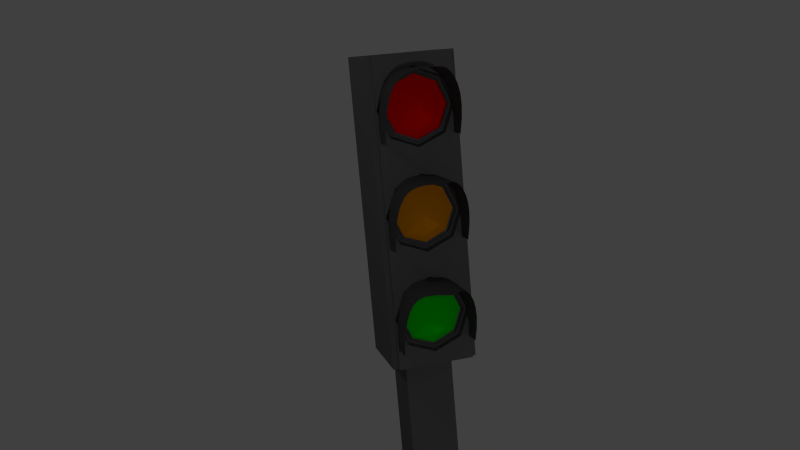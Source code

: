 # Source: Traffic_light.blend  (saved by Blender 2.77.0; exported with 4.5.12 LTS)
import bpy
from mathutils import Matrix  # noqa: F401  (used for matrix-valued properties, if any)

bpy.ops.wm.read_factory_settings(use_empty=True)
scene = bpy.context.scene
scene.name = 'Scene'

# ---- collections
col_collection_1 = bpy.data.collections.new('Collection 1'); scene.collection.children.link(col_collection_1)

# ---- materials (node trees are filled in below, after node groups)
mat_material_002 = bpy.data.materials.new('Material.002')
mat_material_002.alpha_threshold = 0.0
mat_material_002.use_transparent_shadow = False
mat_material_002.diffuse_color = (0.1248, 0.1248, 0.1248, 1.0)
mat_material_002.roughness = 0.5
mat_material_001 = bpy.data.materials.new('Material.001')
mat_material_001.alpha_threshold = 0.0
mat_material_001.use_transparent_shadow = False
mat_material_001.diffuse_color = (1.0, 0.0, 0.0, 1.0)
mat_material_001.roughness = 0.5
mat_material_005 = bpy.data.materials.new('Material.005')
mat_material_005.alpha_threshold = 0.0
mat_material_005.use_transparent_shadow = False
mat_material_005.diffuse_color = (0.8, 0.2692, 0.0, 1.0)
mat_material_005.roughness = 0.5
mat_material_006 = bpy.data.materials.new('Material.006')
mat_material_006.alpha_threshold = 0.0
mat_material_006.use_transparent_shadow = False
mat_material_006.diffuse_color = (0.0, 0.8, 0.0, 1.0)
mat_material_006.roughness = 0.5

# ---- material node trees

# ---- world
world_world = bpy.data.worlds.new('World'); scene.world = world_world
world_world.color = (0.05088, 0.05088, 0.05088)
world_world.use_sun_shadow = False
world_world.sun_shadow_jitter_overblur = 0.0
world_world.cycles.sampling_method = 'NONE'
world_world.cycles.sample_map_resolution = 256

# ---- cameras
cam_camera = bpy.data.cameras.new('Camera')
cam_camera.clip_end = 100.0
cam_camera.lens = 35.0
cam_camera.sensor_width = 32.0
cam_camera.sensor_height = 18.0
cam_camera.ortho_scale = 7.314
cam_camera.dof.focus_distance = 0.0
cam_camera.dof.aperture_fstop = 128.0

# ---- lights
light_point_003 = bpy.data.lights.new('Point.003', 'POINT')
light_point_003.transmission_factor = 0.0
light_point_003.energy = 100.0
light_point_003.shadow_buffer_clip_start = 0.5
light_point_003.shadow_soft_size = 0.1
light_point_003.shadow_maximum_resolution = 0.006
light_point_003.use_absolute_resolution = True
light_point_002 = bpy.data.lights.new('Point.002', 'POINT')
light_point_002.transmission_factor = 0.0
light_point_002.energy = 100.0
light_point_002.shadow_buffer_clip_start = 0.5
light_point_002.shadow_soft_size = 0.1
light_point_002.shadow_maximum_resolution = 0.006
light_point_002.use_absolute_resolution = True
light_point_001 = bpy.data.lights.new('Point.001', 'POINT')
light_point_001.transmission_factor = 0.0
light_point_001.energy = 100.0
light_point_001.shadow_buffer_clip_start = 0.5
light_point_001.shadow_soft_size = 0.1
light_point_001.shadow_maximum_resolution = 0.006
light_point_001.use_absolute_resolution = True
light_point = bpy.data.lights.new('Point', 'POINT')
light_point.transmission_factor = 0.0
light_point.energy = 100.0
light_point.shadow_buffer_clip_start = 0.5
light_point.shadow_soft_size = 0.1
light_point.shadow_maximum_resolution = 0.006
light_point.use_absolute_resolution = True

# ---- meshes
me_cube_001 = bpy.data.meshes.new('Cube.001')
me_cube_001.from_pydata([(1.0, 1.0, 0.0), (1.0, -1.0, 0.0), (-1.0, -1.0, 0.0), (-1.0, 1.0, 0.0), (1.0, 1.0, 0.1952), (1.0, -1.0, 0.1952), (-1.0, -1.0, 0.1952), (-1.0, 1.0, 0.1952), (-0.5791, 0.5791, 0.5952), (-0.5792, -0.5791, 0.5952), (0.5791, -0.5792, 0.5952), (0.5792, 0.5791, 0.5952), (0.5792, 0.5791, 0.3952), (0.5791, -0.5792, 0.3952), (-0.5792, -0.5791, 0.3952), (-0.5791, 0.5791, 0.3952), (0.5792, 0.5791, 0.3952), (0.5791, -0.5792, 0.3952), (-0.5792, -0.5791, 0.3952), (-0.5791, 0.5791, 0.3952), (-0.2141, -0.2141, 0.5952), (-0.2141, 0.2141, 0.5952), (0.2141, 0.2141, 0.5952), (0.2141, -0.2141, 0.5952), (0.2141, -0.2141, 7.459), (0.2141, 0.2141, 7.459), (-0.2141, 0.2141, 7.459), (-0.2141, -0.2141, 7.459), (0.2141, -0.2141, 0.5952), (0.2141, 0.2141, 0.5952), (-0.2141, 0.2141, 0.5952), (-0.2141, -0.2141, 0.5952), (-0.2141, 0.2141, 4.895), (0.2141, -0.2141, 4.895), (-0.2141, -0.2141, 4.895), (0.2141, 0.2141, 4.895), (-0.2141, 0.2141, 7.459), (0.2141, 0.2141, 7.459), (-0.2141, -0.2141, 7.459), (0.2141, -0.2141, 7.459), (-0.2141, -0.2141, 4.895), (-0.2141, 0.2141, 4.895), (0.2141, -0.2141, 4.895), (0.2141, 0.2141, 4.895), (-0.2141, 0.2141, 7.459), (0.2141, 0.2141, 7.459), (-0.2141, 0.2141, 4.895), (0.2141, 0.2141, 4.895), (-0.2141, 0.3778, 7.459), (0.2141, 0.3778, 7.459), (-0.2141, 0.3778, 4.895), (0.2141, 0.3778, 4.895), (-0.2141, -0.3778, 7.459), (0.2141, -0.3778, 7.459), (-0.2141, -0.3778, 4.895), (0.2141, -0.3778, 4.895), (0.2141, 0.2141, 7.459), (0.2141, -0.2141, 7.459), (0.2141, -0.2141, 4.895), (0.2141, 0.2141, 4.895), (0.2141, -0.2141, 7.459), (0.2141, -0.2141, 4.895), (0.2141, 0.2141, 7.459), (0.2141, 0.2141, 4.895), (0.2141, 0.2141, 7.459), (0.2141, 0.2141, 4.895), (0.2141, 0.3778, 7.459), (0.2141, 0.3778, 4.895), (0.2141, -0.3778, 7.459), (0.2141, -0.3778, 4.895), (0.4185, 0.2141, 7.459), (0.4185, -0.2141, 7.459), (0.4185, -0.2141, 4.895), (0.4185, 0.2141, 4.895), (0.4185, -0.2141, 7.459), (0.4185, -0.2141, 4.895), (0.4185, 0.2141, 7.459), (0.4185, 0.2141, 4.895), (0.4185, 0.2141, 7.459), (0.4185, 0.2141, 4.895), (0.4185, 0.3778, 7.459), (0.4185, 0.3778, 4.895), (0.4185, -0.3778, 7.459), (0.4185, -0.3778, 4.895), (0.2141, 0.2141, 7.459), (0.2141, -0.2141, 7.459), (-0.2141, 0.2141, 7.459), (-0.2141, -0.2141, 7.459), (-0.2141, 0.2141, 7.459), (0.2141, 0.2141, 7.459), (-0.2141, -0.2141, 7.459), (0.2141, -0.2141, 7.459), (-0.2141, 0.2141, 7.459), (0.2141, 0.2141, 7.459), (-0.2141, 0.3778, 7.459), (0.2141, 0.3778, 7.459), (-0.2141, -0.3778, 7.459), (0.2141, -0.3778, 7.459), (0.2141, 0.2141, 7.459), (0.2141, -0.2141, 7.459), (0.4185, 0.2141, 7.459), (0.2141, 0.2141, 7.459), (0.4185, 0.2141, 7.459), (0.2141, -0.2141, 7.459), (0.2141, 0.3778, 7.459), (0.4185, 0.3778, 7.459), (0.2141, 0.2141, 7.459), (0.2141, -0.3778, 7.459), (0.4185, -0.2141, 7.459), (0.4185, -0.2141, 7.459), (0.4185, 0.2141, 7.459), (0.4185, -0.3778, 7.459), (0.2141, 0.2141, 7.564), (0.2141, -0.2141, 7.564), (-0.2141, 0.2141, 7.564), (-0.2141, -0.2141, 7.564), (-0.2141, 0.2141, 7.564), (0.2141, 0.2141, 7.564), (-0.2141, -0.2141, 7.564), (0.2141, -0.2141, 7.564), (-0.2141, 0.2141, 7.564), (0.2141, 0.2141, 7.564), (-0.2141, 0.3778, 7.564), (0.2141, 0.3778, 7.564), (-0.2141, -0.3778, 7.564), (0.2141, -0.3778, 7.564), (0.2141, 0.2141, 7.564), (0.2141, -0.2141, 7.564), (0.4185, 0.2141, 7.564), (0.2141, 0.2141, 7.564), (0.4185, 0.2141, 7.564), (0.2141, -0.2141, 7.564), (0.2141, 0.3778, 7.564), (0.4185, 0.3778, 7.564), (0.2141, 0.2141, 7.564), (0.2141, -0.3778, 7.564), (0.4185, -0.2141, 7.564), (0.4185, -0.2141, 7.564), (0.4185, 0.2141, 7.564), (0.4185, -0.3778, 7.564)], [], [(0, 1, 2, 3), (0, 4, 5, 1), (1, 5, 6, 2), (2, 6, 7, 3), (4, 0, 3, 7), (4, 7, 15, 12), (7, 6, 14, 15), (5, 4, 12, 13), (6, 5, 13, 14), (15, 14, 18, 19), (13, 12, 16, 17), (14, 13, 17, 18), (12, 15, 19, 16), (17, 16, 11, 10), (18, 17, 10, 9), (16, 19, 8, 11), (19, 18, 9, 8), (9, 10, 21, 22), (10, 11, 20, 21), (8, 9, 22, 23), (11, 8, 23, 20), (53, 55, 69, 68), (32, 34, 27, 26), (21, 20, 31, 30), (34, 33, 42, 40), (37, 45, 93, 89), (23, 22, 29, 28), (20, 23, 28, 31), (22, 21, 30, 29), (24, 25, 84, 85), (31, 28, 33, 34), (29, 30, 32, 35), (30, 31, 34, 32), (28, 29, 35, 33), (62, 56, 98, 101), (38, 40, 54, 52), (32, 26, 36, 41), (35, 32, 41, 43), (51, 49, 66, 67), (27, 34, 40, 38), (42, 33, 58, 61), (52, 53, 97, 96), (55, 42, 61, 69), (43, 41, 46, 47), (25, 24, 57, 56), (41, 36, 44, 46), (51, 50, 48, 49), (82, 74, 109, 111), (47, 46, 50, 51), (46, 44, 48, 50), (54, 55, 53, 52), (60, 68, 107, 103), (40, 42, 55, 54), (39, 53, 68, 60), (48, 44, 92, 94), (78, 80, 105, 110), (61, 58, 72, 75), (65, 67, 81, 79), (39, 24, 85, 91), (67, 66, 80, 81), (45, 37, 62, 64), (35, 43, 63, 59), (47, 51, 67, 65), (33, 35, 59, 58), (71, 70, 102, 108), (24, 39, 60, 57), (37, 25, 56, 62), (43, 47, 65, 63), (72, 73, 70, 71), (70, 73, 77, 76), (72, 71, 74, 75), (78, 79, 81, 80), (76, 77, 79, 78), (75, 74, 82, 83), (59, 63, 77, 73), (68, 69, 83, 82), (27, 38, 90, 87), (68, 82, 111, 107), (58, 59, 73, 72), (69, 61, 75, 83), (56, 57, 99, 98), (63, 65, 79, 77), (96, 97, 125, 124), (93, 106, 134, 121), (86, 87, 115, 114), (94, 92, 120, 122), (104, 95, 123, 132), (103, 107, 135, 131), (85, 84, 112, 113), (95, 94, 122, 123), (92, 88, 116, 120), (106, 101, 129, 134), (107, 111, 139, 135), (89, 93, 121, 117), (105, 104, 132, 133), (70, 76, 100, 102), (66, 49, 95, 104), (44, 36, 88, 92), (26, 27, 87, 86), (25, 37, 89, 84), (57, 60, 103, 99), (36, 26, 86, 88), (80, 66, 104, 105), (74, 71, 108, 109), (38, 52, 96, 90), (45, 64, 106, 93), (49, 48, 94, 95), (64, 62, 101, 106), (53, 39, 91, 97), (76, 78, 110, 100), (114, 112, 117, 116), (112, 114, 115, 113), (116, 117, 121, 120), (113, 115, 118, 119), (120, 121, 123, 122), (119, 118, 124, 125), (132, 134, 138, 133), (126, 127, 136, 130), (129, 126, 130, 128), (123, 121, 134, 132), (127, 131, 137, 136), (131, 135, 139, 137), (134, 129, 128, 138), (108, 102, 130, 136), (90, 96, 124, 118), (102, 100, 128, 130), (97, 91, 119, 125), (109, 108, 136, 137), (98, 99, 127, 126), (84, 89, 117, 112), (100, 110, 138, 128), (88, 86, 114, 116), (110, 105, 133, 138), (87, 90, 118, 115), (111, 109, 137, 139), (101, 98, 126, 129), (91, 85, 113, 119), (99, 103, 131, 127)])
me_cube_001.materials.append(mat_material_002)
me_cube_001.use_remesh_preserve_volume = False
me_cube_001.use_remesh_preserve_attributes = False
me_cube_001.use_mirror_vertex_groups = False
me_cube_001.update()
me_circle_001 = bpy.data.meshes.new('Circle.001')
me_circle_001.from_pydata([(0.7306, 0.9341, 0.4764), (0.3278, 0.9417, 0.6316), (0.001991, 0.9216, 0.7457), (-0.2563, 0.8785, 0.831), (-0.4565, 0.8172, 0.8995), (-0.6081, 0.7424, 0.9635), (-0.7205, 0.6589, 1.035), (-0.8032, 0.5714, 1.127), (-0.8637, 0.4832, 1.242), (-0.9057, 0.3946, 1.371), (-0.9326, 0.3058, 1.499), (-0.9479, 0.2168, 1.615), (-0.9547, 0.1276, 1.704), (-0.9565, 0.03837, 1.756), (-0.9565, -0.05091, 1.756), (-0.9547, -0.1401, 1.704), (-0.9479, -0.2292, 1.615), (-0.9326, -0.318, 1.499), (-0.9057, -0.4064, 1.371), (-0.8637, -0.4942, 1.242), (-0.8032, -0.5815, 1.127), (-0.7204, -0.6677, 1.035), (-0.6066, -0.7498, 0.9635), (-0.4509, -0.8236, 0.8995), (-0.2422, -0.8845, 0.831), (0.03057, -0.9283, 0.7457), (0.3785, -0.9505, 0.6316), (0.8126, -0.9468, 0.4764), (0.7306, 0.9341, 0.3813), (0.3278, 0.9417, 0.5157), (0.001991, 0.9216, 0.6145), (-0.2563, 0.8785, 0.6882), (-0.4565, 0.8172, 0.7473), (-0.6081, 0.7424, 0.8024), (-0.7205, 0.6589, 0.8639), (-0.8032, 0.5714, 0.9423), (-0.8637, 0.4832, 1.041), (-0.9057, 0.3946, 1.151), (-0.9326, 0.3058, 1.262), (-0.9479, 0.2168, 1.361), (-0.9547, 0.1276, 1.438), (-0.9565, 0.03837, 1.481), (-0.9565, -0.05091, 1.481), (-0.9547, -0.1401, 1.438), (-0.9479, -0.2292, 1.361), (-0.9326, -0.318, 1.262), (-0.9057, -0.4064, 1.151), (-0.8637, -0.4942, 1.041), (-0.8032, -0.5815, 0.9423), (-0.7204, -0.6677, 0.8639), (-0.6066, -0.7498, 0.8024), (-0.4509, -0.8236, 0.7473), (-0.2422, -0.8845, 0.6882), (0.03057, -0.9283, 0.6145), (0.3785, -0.9505, 0.5157), (0.8126, -0.9468, 0.3813), (0.7306, 0.9341, 0.2862), (0.3278, 0.9417, 0.3998), (0.001991, 0.9216, 0.4833), (-0.2563, 0.8785, 0.5454), (-0.4565, 0.8172, 0.5951), (-0.6081, 0.7424, 0.6412), (-0.7205, 0.6589, 0.6926), (-0.8032, 0.5714, 0.7579), (-0.8637, 0.4832, 0.8405), (-0.9057, 0.3946, 0.9322), (-0.9326, 0.3058, 1.024), (-0.9479, 0.2168, 1.106), (-0.9547, 0.1276, 1.171), (-0.9565, 0.03837, 1.207), (-0.9565, -0.05091, 1.207), (-0.9547, -0.1401, 1.171), (-0.9479, -0.2292, 1.106), (-0.9326, -0.318, 1.024), (-0.9057, -0.4064, 0.9322), (-0.8637, -0.4942, 0.8405), (-0.8032, -0.5815, 0.7579), (-0.7204, -0.6677, 0.6926), (-0.6066, -0.7498, 0.6412), (-0.4509, -0.8236, 0.5951), (-0.2422, -0.8845, 0.5454), (0.03057, -0.9283, 0.4833), (0.3785, -0.9505, 0.3998), (0.8126, -0.9468, 0.2862), (0.7306, 0.9341, 0.1911), (0.3278, 0.9417, 0.2839), (0.001991, 0.9216, 0.3521), (-0.2563, 0.8785, 0.4027), (-0.4565, 0.8172, 0.443), (-0.6081, 0.7424, 0.4801), (-0.7205, 0.6589, 0.5212), (-0.8032, 0.5714, 0.5735), (-0.8637, 0.4832, 0.6396), (-0.9057, 0.3946, 0.713), (-0.9326, 0.3058, 0.7863), (-0.9479, 0.2168, 0.8524), (-0.9547, 0.1276, 0.9037), (-0.9565, 0.03837, 0.9328), (-0.9565, -0.05091, 0.9328), (-0.9547, -0.1401, 0.9037), (-0.9479, -0.2292, 0.8524), (-0.9326, -0.318, 0.7863), (-0.9057, -0.4064, 0.713), (-0.8637, -0.4942, 0.6396), (-0.8032, -0.5815, 0.5735), (-0.7204, -0.6677, 0.5212), (-0.6066, -0.7498, 0.4801), (-0.4509, -0.8236, 0.443), (-0.2422, -0.8845, 0.4027), (0.03057, -0.9283, 0.3521), (0.3785, -0.9505, 0.2839), (0.8126, -0.9468, 0.1911), (0.7306, 0.9341, 0.09604), (0.3278, 0.9417, 0.1681), (0.001991, 0.9216, 0.2208), (-0.2563, 0.8785, 0.2599), (-0.4565, 0.8172, 0.2908), (-0.6081, 0.7424, 0.3189), (-0.7205, 0.6589, 0.3499), (-0.8032, 0.5714, 0.3891), (-0.8637, 0.4832, 0.4386), (-0.9057, 0.3946, 0.4937), (-0.9326, 0.3058, 0.5487), (-0.9479, 0.2168, 0.5983), (-0.9547, 0.1276, 0.6367), (-0.9565, 0.03837, 0.6586), (-0.9565, -0.05091, 0.6586), (-0.9547, -0.1401, 0.6367), (-0.9479, -0.2292, 0.5983), (-0.9326, -0.318, 0.5487), (-0.9057, -0.4064, 0.4937), (-0.8637, -0.4942, 0.4386), (-0.8032, -0.5815, 0.3891), (-0.7204, -0.6677, 0.3499), (-0.6066, -0.7498, 0.3189), (-0.4509, -0.8236, 0.2908), (-0.2422, -0.8845, 0.2599), (0.03057, -0.9283, 0.2208), (0.3785, -0.9505, 0.1681), (0.8126, -0.9468, 0.09604), (0.7306, 0.9341, 0.0009595), (0.3278, 0.9417, 0.05216), (0.001991, 0.9216, 0.08962), (-0.2563, 0.8785, 0.1171), (-0.4565, 0.8172, 0.1386), (-0.6081, 0.7424, 0.1578), (-0.7205, 0.6589, 0.1786), (-0.8032, 0.5714, 0.2047), (-0.8637, 0.4832, 0.2377), (-0.9057, 0.3946, 0.2744), (-0.9326, 0.3058, 0.3111), (-0.9479, 0.2168, 0.3441), (-0.9547, 0.1276, 0.3698), (-0.9565, 0.03837, 0.3844), (-0.9565, -0.05091, 0.3844), (-0.9547, -0.1401, 0.3698), (-0.9479, -0.2292, 0.3441), (-0.9326, -0.318, 0.3111), (-0.9057, -0.4064, 0.2744), (-0.8637, -0.4942, 0.2377), (-0.8032, -0.5815, 0.2047), (-0.7204, -0.6677, 0.1786), (-0.6066, -0.7498, 0.1578), (-0.4509, -0.8236, 0.1386), (-0.2422, -0.8845, 0.1171), (0.03057, -0.9283, 0.08962), (0.3785, -0.9505, 0.05216), (0.8126, -0.9468, 0.0009599), (0.7306, 0.9341, -0.09412), (0.3278, 0.9417, -0.06372), (0.001991, 0.9216, -0.04161), (-0.2563, 0.8785, -0.02562), (-0.4565, 0.8172, -0.01359), (-0.6081, 0.7424, -0.003368), (-0.7205, 0.6589, 0.007221), (-0.8032, 0.5714, 0.02032), (-0.8637, 0.4832, 0.03683), (-0.9057, 0.3946, 0.05518), (-0.9326, 0.3058, 0.07353), (-0.9479, 0.2168, 0.09003), (-0.9547, 0.1276, 0.1029), (-0.9565, 0.03837, 0.1101), (-0.9565, -0.05091, 0.1101), (-0.9547, -0.1401, 0.1029), (-0.9479, -0.2292, 0.09003), (-0.9326, -0.318, 0.07353), (-0.9057, -0.4064, 0.05518), (-0.8637, -0.4942, 0.03683), (-0.8032, -0.5815, 0.02032), (-0.7204, -0.6677, 0.007221), (-0.6066, -0.7498, -0.003368), (-0.4509, -0.8236, -0.01359), (-0.2422, -0.8845, -0.02562), (0.03057, -0.9283, -0.04161), (0.3785, -0.9505, -0.06372), (0.8126, -0.9468, -0.09412), (0.7306, 0.9341, -0.1892), (0.3278, 0.9417, -0.1796), (0.001991, 0.9216, -0.1728), (-0.2563, 0.8785, -0.1684), (-0.4565, 0.8172, -0.1658), (-0.6081, 0.7424, -0.1645), (-0.7205, 0.6589, -0.1641), (-0.8032, 0.5714, -0.1641), (-0.8637, 0.4832, -0.1641), (-0.9057, 0.3946, -0.1641), (-0.9326, 0.3058, -0.1641), (-0.9479, 0.2168, -0.1641), (-0.9547, 0.1276, -0.1641), (-0.9565, 0.03837, -0.1641), (-0.9565, -0.05091, -0.1641), (-0.9547, -0.1401, -0.1641), (-0.9479, -0.2292, -0.1641), (-0.9326, -0.318, -0.1641), (-0.9057, -0.4064, -0.1641), (-0.8637, -0.4942, -0.1641), (-0.8032, -0.5815, -0.1641), (-0.7204, -0.6677, -0.1641), (-0.6066, -0.7498, -0.1645), (-0.4509, -0.8236, -0.1658), (-0.2422, -0.8845, -0.1684), (0.03057, -0.9283, -0.1728), (0.3785, -0.9505, -0.1796), (0.8126, -0.9468, -0.1892), (0.0, 1.0, 0.0), (-0.7071, 0.7071, 0.0), (-1.0, -4.371e-08, 0.0), (-0.7071, -0.7071, 0.0), (8.742e-08, -1.0, 0.0), (0.7071, -0.7071, 0.0), (1.0, 1.192e-08, 0.0), (0.7071, 0.7071, 0.0), (-3.085e-08, 0.8799, -0.1748), (-0.6222, 0.6222, -0.1748), (-0.8799, -1.6e-08, -0.1748), (-0.6222, -0.6222, -0.1748), (4.607e-08, -0.8799, -0.1748), (0.6222, -0.6222, -0.1748), (0.8799, 3.295e-08, -0.1748), (0.6222, 0.6222, -0.1748), (-6.318e-08, 0.5956, -0.3497), (-0.4211, 0.4211, -0.3497), (-0.5956, 9.885e-09, -0.3497), (-0.4211, -0.4211, -0.3497), (-1.111e-08, -0.5956, -0.3497), (0.4211, -0.4211, -0.3497), (0.5956, 4.302e-08, -0.3497), (0.4211, 0.4211, -0.3497), (-9.432e-08, 0.2354, -0.5245), (-0.1664, 0.1664, -0.5245), (-0.2354, 3.438e-08, -0.5245), (-0.1664, -0.1664, -0.5245), (0.01065, -0.2247, -0.5245), (0.1664, -0.1664, -0.5245), (0.2354, 4.748e-08, -0.5245), (0.1664, 0.1664, -0.5245), (-1.312, 0.7071, 1.177e-07), (-1.312, -0.7071, 1.177e-07), (-1.312, -4.371e-08, 6.07e-08), (0.7071, -0.7071, 0.0), (1.0, 1.192e-08, 0.0), (0.7071, 0.7071, 0.0), (1.334, -0.7071, -1.221e-07), (1.334, 1.192e-08, -6.511e-08), (1.334, 0.7071, -1.221e-07), (1.335, 1.0, -2.6e-07), (1.335, -1.0, -2.6e-07), (-1.312, -1.0, 2.555e-07), (-1.312, 1.0, 2.555e-07), (-3.404e-08, 1.0, -0.1748), (5.338e-08, -1.0, -0.1748), (-1.312, 0.7071, -0.1748), (-1.312, -0.7071, -0.1748), (-1.312, -2.022e-08, -0.1748), (1.334, -0.7071, -0.1748), (1.334, 3.542e-08, -0.1748), (1.334, 0.7071, -0.1748), (1.335, 1.0, -0.1748), (1.335, -1.0, -0.1748), (-1.312, -1.0, -0.1748), (-1.312, 1.0, -0.1748), (0.0, 1.0, 0.0), (-0.7071, 0.7071, 0.0), (-1.0, -4.371e-08, 0.0), (-0.7071, -0.7071, 0.0), (8.742e-08, -1.0, 0.0), (0.7071, -0.7071, 0.0), (1.0, 1.192e-08, 0.0), (0.7071, 0.7071, 0.0), (-3.085e-08, 0.8799, -0.1748), (-0.6222, 0.6222, -0.1748), (-0.8799, -1.6e-08, -0.1748), (-0.6222, -0.6222, -0.1748), (4.607e-08, -0.8799, -0.1748), (0.6222, -0.6222, -0.1748), (0.8799, 3.295e-08, -0.1748), (0.6222, 0.6222, -0.1748), (-6.318e-08, 0.5956, -0.3497), (-0.4211, 0.4211, -0.3497), (-0.5956, 9.885e-09, -0.3497), (-0.4211, -0.4211, -0.3497), (-1.111e-08, -0.5956, -0.3497), (0.4211, -0.4211, -0.3497), (0.5956, 4.302e-08, -0.3497), (0.4211, 0.4211, -0.3497), (-9.432e-08, 0.2354, -0.5245), (-0.1664, 0.1664, -0.5245), (-0.2354, 3.438e-08, -0.5245), (-0.1664, -0.1664, -0.5245), (0.01065, -0.2247, -0.5245), (0.1664, -0.1664, -0.5245), (0.2354, 4.748e-08, -0.5245), (0.1664, 0.1664, -0.5245), (2.822e-05, 0.9154, -0.1075), (-0.6472, 0.6473, -0.1075), (-0.9153, 2.808e-05, -0.1075), (-0.6472, -0.6472, -0.1075), (2.83e-05, -0.9153, -0.1075), (0.6473, -0.6472, -0.1075), (0.9154, 2.813e-05, -0.1075), (0.6473, 0.6473, -0.1075), (2.819e-05, 0.8054, 0.001741), (-0.5695, 0.5695, 0.001741), (-0.8054, 2.81e-05, 0.001741), (-0.5695, -0.5695, 0.001741), (2.826e-05, -0.8054, 0.001741), (0.5695, -0.5695, 0.001741), (0.8054, 2.815e-05, 0.001741), (0.5695, 0.5695, 0.001741), (0.7306, 0.9341, 0.1911), (-0.7205, 0.6589, 0.1786), (0.8126, -0.9468, 0.1911), (0.8126, -0.9468, 0.2862), (-0.9057, -0.4064, 0.05518), (-0.9326, -0.318, 0.07353), (-0.9326, 0.3058, 0.07353), (-0.9057, 0.3946, 0.05518), (-0.9547, -0.1401, 1.171), (-0.9565, -0.05091, 1.207), (-0.4509, -0.8236, 0.5951), (-0.6066, -0.7498, 0.6412), (-0.6066, -0.7498, 0.1578), (-0.7204, -0.6677, 0.1786), (-0.9479, 0.2168, 0.8524), (-0.9326, 0.3058, 0.7863), (-0.9479, -0.2292, 1.361), (-0.9057, -0.4064, 0.4937), (-0.9057, -0.4064, 0.713), (0.001991, 0.9216, -0.04161), (0.3278, 0.9417, -0.06372), (-0.9547, -0.1401, 0.3698), (-0.2563, 0.8785, 0.4027), (-0.2563, 0.8785, -0.02562), (-0.8032, 0.5714, 1.127), (-0.9547, -0.1401, 1.704), (-0.9326, 0.3058, 1.499), (-0.8637, -0.4942, 0.03683), (-0.4565, 0.8172, 0.443), (0.8126, -0.9468, -0.1892), (0.3785, -0.9505, -0.1796), (-0.4565, 0.8172, 0.7473), (-0.2563, 0.8785, 0.6882), (0.8126, -0.9468, 0.0009599), (0.8126, -0.9468, 0.09604), (-0.4509, -0.8236, 0.8995), (-0.8637, 0.4832, 0.8405), (0.7306, 0.9341, 0.2862), (0.3785, -0.9505, 0.6316), (-0.9479, -0.2292, 1.106), (-0.2563, 0.8785, -0.1684), (0.001991, 0.9216, -0.1728), (-0.8032, 0.5714, 0.9423), (-0.8637, -0.4942, -0.1641), (-0.4509, -0.8236, -0.1658), (-0.2422, -0.8845, -0.1684), (-0.9057, -0.4064, -0.1641), (0.03057, -0.9283, 0.6145), (-0.9547, -0.1401, -0.1641), (-0.9479, -0.2292, -0.1641), (0.8126, -0.9468, 0.3813), (-0.8032, 0.5714, -0.1641), (-0.8637, 0.4832, -0.1641), (-0.9479, -0.2292, 0.3441), (-0.9479, -0.2292, 0.5983), (-0.8032, 0.5714, 0.2047), (-0.9479, -0.2292, 1.615), (-0.9326, -0.318, 1.499), (-0.2422, -0.8845, 0.831), (0.03057, -0.9283, 0.7457), (-0.9326, 0.3058, -0.1641), (-0.8032, -0.5815, 0.9423), (-0.9565, 0.03837, 1.481), (-0.8637, 0.4832, 1.242), (-0.9057, 0.3946, 1.371), (0.001991, 0.9216, 0.7457), (0.03057, -0.9283, 0.3521), (0.3278, 0.9417, 0.3998), (0.7306, 0.9341, 0.4764), (0.3278, 0.9417, 0.6316), (-0.9479, 0.2168, -0.1641), (-0.9479, 0.2168, 0.09003), (-0.6081, 0.7424, 0.1578), (-0.6081, 0.7424, 0.3189), (-0.6066, -0.7498, -0.1645), (-0.6066, -0.7498, -0.003368), (-0.9565, -0.05091, -0.1641), (-0.6066, -0.7498, 0.3189), (-0.9565, 0.03837, 0.3844), (-0.9565, 0.03837, 0.6586), (-0.9057, 0.3946, 1.151), (-0.9547, -0.1401, 0.6367), (-0.4565, 0.8172, 0.2908), (-0.7205, 0.6589, -0.1641), (-0.9326, 0.3058, 0.3111), (-0.2422, -0.8845, 0.5454), (0.001991, 0.9216, 0.08962), (-0.9479, -0.2292, 0.8524), (-0.9565, 0.03837, 0.1101), (-0.7204, -0.6677, 0.007221), (-0.9479, 0.2168, 1.106), (-0.8032, -0.5815, 0.02032), (-0.8637, -0.4942, 0.8405), (-0.9057, -0.4064, 0.2744), (-0.7205, 0.6589, -0.1641), (-0.7205, 0.6589, 0.007221), (-0.9326, -0.318, 0.5487), (-0.9326, -0.318, 0.7863), (-0.8032, 0.5714, 0.5735), (-0.2422, -0.8845, 0.1171), (0.3278, 0.9417, 0.1681), (-0.6066, -0.7498, -0.1645), (-0.9565, -0.05091, -0.1641), (-0.9565, -0.05091, 0.1101), (-0.9326, -0.318, 1.262), (-0.9479, 0.2168, -0.1641), (-0.9057, 0.3946, 0.4937), (-0.9547, 0.1276, 0.1029), (-0.9565, 0.03837, 0.9328), (-0.6081, 0.7424, -0.003368), (-0.9326, 0.3058, -0.1641), (0.3278, 0.9417, 0.6316), (0.7306, 0.9341, 0.4764), (-0.7204, -0.6677, 0.8639), (0.001991, 0.9216, 0.6145), (-0.9057, -0.4064, -0.1641), (-0.8637, -0.4942, -0.1641), (0.001991, 0.9216, 0.7457), (0.001991, 0.9216, -0.1728), (-0.2563, 0.8785, -0.1684), (-0.9057, 0.3946, 1.371), (-0.8637, 0.4832, 1.242), (-0.4509, -0.8236, 0.8995), (0.8126, -0.9468, 0.09604), (0.8126, -0.9468, 0.0009599), (-0.7204, -0.6677, 0.5212), (0.3785, -0.9505, -0.06372), (0.3785, -0.9505, -0.1796), (0.8126, -0.9468, -0.1892), (0.3785, -0.9505, 0.05216), (0.03057, -0.9283, 0.7457), (-0.9547, -0.1401, 1.704), (-0.8032, 0.5714, 1.127), (-0.2422, -0.8845, 0.831), (-0.9326, -0.318, 1.499), (-0.9479, -0.2292, 1.615), (-0.2422, -0.8845, -0.02562), (-0.8032, 0.5714, 0.7579), (-0.4565, 0.8172, -0.01359), (-0.8637, 0.4832, -0.1641), (-0.8032, 0.5714, -0.1641), (0.8126, -0.9468, 0.3813), (-0.9479, -0.2292, -0.1641), (-0.9547, -0.1401, -0.1641), (-0.9547, 0.1276, 1.438), (-0.9479, 0.2168, 1.361), (-0.2422, -0.8845, -0.1684), (-0.4509, -0.8236, -0.1658), (-0.7205, 0.6589, 0.6926), (-0.7205, 0.6589, 0.8639), (-0.8637, -0.4942, 1.041), (-0.9057, -0.4064, 1.151), (0.3785, -0.9505, 0.5157), (0.8126, -0.9468, 0.2862), (0.8126, -0.9468, 0.1911), (0.3785, -0.9505, 0.6316), (0.7306, 0.9341, 0.2862), (-0.9479, 0.2168, 0.5983), (-0.9326, 0.3058, 0.5487), (-0.2563, 0.8785, 0.2599), (-0.4509, -0.8236, 0.2908), (-0.9547, -0.1401, 0.9037), (-0.9565, -0.05091, 0.9328), (-0.9479, 0.2168, 0.3441), (-0.9547, 0.1276, -0.1641), (-0.7204, -0.6677, -0.1641), (-0.9565, 0.03837, -0.1641), (-0.4565, 0.8172, 0.1386), (-0.2563, 0.8785, 0.1171), (-0.9326, 0.3058, 1.262), (-0.9326, 0.3058, 1.499), (-0.6081, 0.7424, -0.1645), (-0.4509, -0.8236, 0.443), (-0.6066, -0.7498, 0.4801), (-0.2422, -0.8845, 0.2599), (0.8126, -0.9468, -0.09412), (-0.6066, -0.7498, 0.9635), (-0.2422, -0.8845, 0.4027), (-0.9547, 0.1276, 0.3698), (-0.9565, -0.05091, 1.756), (-0.9547, 0.1276, 0.6367), (-0.7205, 0.6589, 1.035), (-0.8032, -0.5815, -0.1641), (-0.4565, 0.8172, -0.1658), (-0.8637, -0.4942, 1.242), (0.7306, 0.9341, 0.3813), (-0.9479, -0.2292, 0.09003), (-0.9547, -0.1401, 0.1029), (-0.9565, 0.03837, 1.207), (-0.9547, 0.1276, 1.171), (-0.8637, 0.4832, 0.03683), (-0.8032, 0.5714, 0.02032), (-0.7204, -0.6677, 0.6926), (-0.9479, 0.2168, 1.615), (0.7306, 0.9341, 0.0009595), (-0.8032, -0.5815, 0.7579), (-0.4509, -0.8236, -0.01359), (-0.4509, -0.8236, 0.1386), (-0.8032, -0.5815, 0.2047), (-0.8637, -0.4942, 0.2377), (-0.9057, 0.3946, 0.713), (0.8126, -0.9468, 0.4764), (-0.8637, 0.4832, 0.6396), (0.03057, -0.9283, 0.08962), (0.03057, -0.9283, 0.2208), (0.7306, 0.9341, 0.09604), (-0.9057, -0.4064, 1.371), (0.001991, 0.9216, 0.2208), (0.001991, 0.9216, 0.3521), (0.3278, 0.9417, 0.2839), (0.03057, -0.9283, -0.1728), (-0.8032, -0.5815, 1.127), (-0.7204, -0.6677, 1.035), (0.7306, 0.9341, 0.1911), (-0.9547, 0.1276, 1.704), (-0.9565, 0.03837, 1.756), (0.7306, 0.9341, -0.09412), (-0.4565, 0.8172, 0.8995), (-0.6081, 0.7424, 0.9635), (-0.2563, 0.8785, 0.831), (-0.9326, -0.318, -0.1641), (-0.9057, 0.3946, -0.1641), (0.7306, 0.9341, -0.1892), (0.3278, 0.9417, -0.1796), (0.7306, 0.9341, 0.1911), (-0.9326, 0.3058, 1.499), (0.7306, 0.9341, 0.2862), (0.3785, -0.9505, 0.6316), (-0.4509, -0.8236, -0.1658), (-0.2422, -0.8845, -0.1684), (-0.9547, -0.1401, -0.1641), (-0.9479, -0.2292, -0.1641), (0.8126, -0.9468, 0.3813), (-0.8032, 0.5714, -0.1641), (-0.8637, 0.4832, -0.1641), (-0.9479, -0.2292, 1.615), (-0.9326, -0.318, 1.499), (-0.2422, -0.8845, 0.831), (0.03057, -0.9283, 0.7457), (-0.8637, 0.4832, 1.242), (-0.9057, 0.3946, 1.371), (0.001991, 0.9216, 0.7457), (0.7306, 0.9341, 0.4764), (0.3278, 0.9417, 0.6316), (-0.9565, -0.05091, -0.1641), (-0.7205, 0.6589, -0.1641), (-0.6066, -0.7498, -0.1645), (-0.9479, 0.2168, -0.1641), (-0.9326, 0.3058, -0.1641), (-0.9057, -0.4064, -0.1641), (-0.8637, -0.4942, -0.1641), (0.001991, 0.9216, -0.1728), (-0.2563, 0.8785, -0.1684), (-0.4509, -0.8236, 0.8995), (0.8126, -0.9468, 0.09604), (0.8126, -0.9468, 0.0009599), (0.3785, -0.9505, -0.1796), (0.8126, -0.9468, -0.1892), (-0.9547, -0.1401, 1.704), (-0.8032, 0.5714, 1.127), (0.8126, -0.9468, 0.2862), (0.8126, -0.9468, 0.1911), (-0.9547, 0.1276, -0.1641), (-0.7204, -0.6677, -0.1641), (-0.9565, 0.03837, -0.1641), (-0.6081, 0.7424, -0.1645), (0.8126, -0.9468, -0.09412), (-0.6066, -0.7498, 0.9635), (-0.9565, -0.05091, 1.756), (-0.7205, 0.6589, 1.035), (-0.8032, -0.5815, -0.1641), (-0.4565, 0.8172, -0.1658), (-0.8637, -0.4942, 1.242), (0.7306, 0.9341, 0.3813), (-0.9479, 0.2168, 1.615), (0.7306, 0.9341, 0.0009595), (0.8126, -0.9468, 0.4764), (0.7306, 0.9341, 0.09604), (-0.9057, -0.4064, 1.371), (0.03057, -0.9283, -0.1728), (-0.8032, -0.5815, 1.127), (-0.7204, -0.6677, 1.035), (-0.9547, 0.1276, 1.704), (-0.9565, 0.03837, 1.756), (0.7306, 0.9341, -0.09412), (-0.4565, 0.8172, 0.8995), (-0.6081, 0.7424, 0.9635), (-0.2563, 0.8785, 0.831), (-0.9326, -0.318, -0.1641), (-0.9057, 0.3946, -0.1641), (0.7306, 0.9341, -0.1892), (0.3278, 0.9417, -0.1796), (-0.9326, 0.3058, 1.024), (-0.9565, -0.05091, 0.3844), (-0.9565, -0.05091, 0.6586), (-0.7205, 0.6589, 0.3499), (-0.9547, 0.1276, 0.9037), (0.3785, -0.9505, 0.1681), (0.3785, -0.9505, 0.2839), (-0.8637, 0.4832, 1.041), (-0.9547, 0.1276, -0.1641), (-0.7204, -0.6677, -0.1641), (-0.9565, 0.03837, -0.1641), (-0.8637, -0.4942, 0.6396), (-0.7205, 0.6589, 0.5212), (-0.2422, -0.8845, 0.6882), (0.3785, -0.9505, 0.3998), (-0.6081, 0.7424, -0.1645), (-0.9057, -0.4064, 0.9322), (-0.4565, 0.8172, 0.5951), (-0.6081, 0.7424, 0.6412), (0.8126, -0.9468, -0.09412), (-0.6066, -0.7498, 0.9635), (-0.8032, 0.5714, 0.3891), (0.03057, -0.9283, -0.04161), (-0.9565, -0.05091, 1.756), (-0.4509, -0.8236, 0.7473), (-0.7205, 0.6589, 1.035), (-0.8032, -0.5815, -0.1641), (-0.4565, 0.8172, -0.1658), (-0.8637, -0.4942, 1.242), (0.7306, 0.9341, 0.3813), (0.03057, -0.9283, 0.4833), (-0.6081, 0.7424, 0.4801), (-0.9326, -0.318, 1.024), (-0.9057, 0.3946, 0.9322), (-0.8637, 0.4832, 0.2377), (-0.9057, 0.3946, 0.2744), (-0.9326, -0.318, 0.3111), (-0.9479, 0.2168, 1.615), (0.7306, 0.9341, 0.0009595), (0.3278, 0.9417, 0.05216), (-0.8032, -0.5815, 0.3891), (-0.7204, -0.6677, 0.3499), (-0.2563, 0.8785, 0.5454), (-0.9547, -0.1401, 1.438), (-0.9565, -0.05091, 1.481), (0.8126, -0.9468, 0.4764), (-0.6081, 0.7424, 0.8024), (-0.6066, -0.7498, 0.8024), (0.001991, 0.9216, 0.4833), (0.7306, 0.9341, 0.09604), (-0.9057, -0.4064, 1.371), (-0.8032, -0.5815, 0.5735), (-0.8637, 0.4832, 0.4386), (-0.8637, -0.4942, 0.4386), (0.03057, -0.9283, -0.1728), (-0.8032, -0.5815, 1.127), (-0.7204, -0.6677, 1.035), (0.3278, 0.9417, 0.5157), (-0.9547, 0.1276, 1.704), (-0.9565, 0.03837, 1.756), (0.7306, 0.9341, -0.09412), (-0.4565, 0.8172, 0.8995), (-0.6081, 0.7424, 0.9635), (-0.2563, 0.8785, 0.831), (-0.9326, -0.318, -0.1641), (-0.9057, 0.3946, -0.1641), (0.7306, 0.9341, -0.1892), (0.3278, 0.9417, -0.1796)], [], [(1, 0, 28, 29), (2, 1, 29, 30), (3, 2, 30, 31), (4, 3, 31, 32), (5, 4, 32, 33), (6, 5, 33, 34), (7, 6, 34, 35), (8, 7, 35, 36), (9, 8, 36, 37), (10, 9, 37, 38), (11, 10, 38, 39), (12, 11, 39, 40), (13, 12, 40, 41), (14, 13, 41, 42), (15, 14, 42, 43), (16, 15, 43, 44), (17, 16, 44, 45), (18, 17, 45, 46), (19, 18, 46, 47), (20, 19, 47, 48), (21, 20, 48, 49), (22, 21, 49, 50), (23, 22, 50, 51), (24, 23, 51, 52), (25, 24, 52, 53), (26, 25, 53, 54), (27, 26, 54, 55), (29, 28, 56, 57), (30, 29, 57, 58), (31, 30, 58, 59), (32, 31, 59, 60), (33, 32, 60, 61), (34, 33, 61, 62), (35, 34, 62, 63), (36, 35, 63, 64), (37, 36, 64, 65), (38, 37, 65, 66), (39, 38, 66, 67), (40, 39, 67, 68), (41, 40, 68, 69), (42, 41, 69, 70), (43, 42, 70, 71), (44, 43, 71, 72), (45, 44, 72, 73), (46, 45, 73, 74), (47, 46, 74, 75), (48, 47, 75, 76), (49, 48, 76, 77), (50, 49, 77, 78), (51, 50, 78, 79), (52, 51, 79, 80), (53, 52, 80, 81), (54, 53, 81, 82), (55, 54, 82, 83), (57, 56, 84, 85), (58, 57, 85, 86), (59, 58, 86, 87), (60, 59, 87, 88), (61, 60, 88, 89), (62, 61, 89, 90), (63, 62, 90, 91), (64, 63, 91, 92), (65, 64, 92, 93), (66, 65, 93, 94), (67, 66, 94, 95), (68, 67, 95, 96), (69, 68, 96, 97), (70, 69, 97, 98), (71, 70, 98, 99), (72, 71, 99, 100), (73, 72, 100, 101), (74, 73, 101, 102), (75, 74, 102, 103), (76, 75, 103, 104), (77, 76, 104, 105), (78, 77, 105, 106), (79, 78, 106, 107), (80, 79, 107, 108), (81, 80, 108, 109), (82, 81, 109, 110), (83, 82, 110, 111), (85, 84, 112, 113), (86, 85, 113, 114), (87, 86, 114, 115), (88, 87, 115, 116), (89, 88, 116, 117), (90, 89, 117, 118), (91, 90, 118, 119), (92, 91, 119, 120), (93, 92, 120, 121), (94, 93, 121, 122), (95, 94, 122, 123), (96, 95, 123, 124), (97, 96, 124, 125), (98, 97, 125, 126), (99, 98, 126, 127), (100, 99, 127, 128), (101, 100, 128, 129), (102, 101, 129, 130), (103, 102, 130, 131), (104, 103, 131, 132), (105, 104, 132, 133), (106, 105, 133, 134), (107, 106, 134, 135), (108, 107, 135, 136), (109, 108, 136, 137), (110, 109, 137, 138), (111, 110, 138, 139), (113, 112, 140, 141), (114, 113, 141, 142), (115, 114, 142, 143), (116, 115, 143, 144), (117, 116, 144, 145), (118, 117, 145, 146), (119, 118, 146, 147), (120, 119, 147, 148), (121, 120, 148, 149), (122, 121, 149, 150), (123, 122, 150, 151), (124, 123, 151, 152), (125, 124, 152, 153), (126, 125, 153, 154), (127, 126, 154, 155), (128, 127, 155, 156), (129, 128, 156, 157), (130, 129, 157, 158), (131, 130, 158, 159), (132, 131, 159, 160), (133, 132, 160, 161), (134, 133, 161, 162), (135, 134, 162, 163), (136, 135, 163, 164), (137, 136, 164, 165), (138, 137, 165, 166), (139, 138, 166, 167), (141, 140, 168, 169), (142, 141, 169, 170), (143, 142, 170, 171), (144, 143, 171, 172), (145, 144, 172, 173), (146, 145, 173, 174), (147, 146, 174, 175), (148, 147, 175, 176), (149, 148, 176, 177), (150, 149, 177, 178), (151, 150, 178, 179), (152, 151, 179, 180), (153, 152, 180, 181), (154, 153, 181, 182), (155, 154, 182, 183), (156, 155, 183, 184), (157, 156, 184, 185), (158, 157, 185, 186), (159, 158, 186, 187), (160, 159, 187, 188), (161, 160, 188, 189), (162, 161, 189, 190), (163, 162, 190, 191), (164, 163, 191, 192), (165, 164, 192, 193), (166, 165, 193, 194), (167, 166, 194, 195), (169, 168, 196, 197), (170, 169, 197, 198), (171, 170, 198, 199), (172, 171, 199, 200), (173, 172, 200, 201), (174, 173, 201, 202), (175, 174, 202, 203), (176, 175, 203, 204), (177, 176, 204, 205), (178, 177, 205, 206), (179, 178, 206, 207), (180, 179, 207, 208), (181, 180, 208, 209), (182, 181, 209, 210), (183, 182, 210, 211), (184, 183, 211, 212), (185, 184, 212, 213), (186, 185, 213, 214), (187, 186, 214, 215), (188, 187, 215, 216), (189, 188, 216, 217), (190, 189, 217, 218), (191, 190, 218, 219), (192, 191, 219, 220), (193, 192, 220, 221), (194, 193, 221, 222), (195, 194, 222, 223), (226, 225, 233, 234), (231, 230, 238, 239), (229, 228, 236, 237), (227, 226, 234, 235), (225, 224, 232, 233), (224, 231, 239, 232), (230, 229, 237, 238), (228, 227, 235, 236), (237, 236, 244, 245), (235, 234, 242, 243), (233, 232, 240, 241), (232, 239, 247, 240), (238, 237, 245, 246), (236, 235, 243, 244), (234, 233, 241, 242), (239, 238, 246, 247), (247, 246, 254, 255), (245, 244, 252, 253), (243, 242, 250, 251), (241, 240, 248, 249), (240, 247, 255, 248), (246, 245, 253, 254), (244, 243, 251, 252), (242, 241, 249, 250), (226, 227, 257, 258), (225, 226, 258, 256), (230, 231, 261, 260), (229, 230, 260, 259), (260, 261, 264, 263), (259, 260, 263, 262), (267, 257, 227, 228), (228, 229, 262, 266), (265, 264, 231, 224), (224, 225, 256, 268), (266, 262, 274, 278), (256, 258, 273, 271), (263, 264, 276, 275), (224, 268, 280, 269), (265, 224, 269, 277), (258, 257, 272, 273), (257, 267, 279, 272), (228, 266, 278, 270), (264, 265, 277, 276), (262, 263, 275, 274), (267, 228, 270, 279), (268, 256, 271, 280), (249, 248, 255, 254, 253, 252, 251, 250), (283, 282, 290, 291), (288, 287, 295, 296), (286, 285, 293, 294), (284, 283, 291, 292), (282, 281, 289, 290), (281, 288, 296, 289), (287, 286, 294, 295), (285, 284, 292, 293), (294, 293, 301, 302), (292, 291, 299, 300), (290, 289, 297, 298), (289, 296, 304, 297), (295, 294, 302, 303), (293, 292, 300, 301), (291, 290, 298, 299), (296, 295, 303, 304), (304, 303, 311, 312), (302, 301, 309, 310), (300, 299, 307, 308), (298, 297, 305, 306), (297, 304, 312, 305), (303, 302, 310, 311), (301, 300, 308, 309), (299, 298, 306, 307), (306, 305, 312, 311, 310, 309, 308, 307), (315, 314, 322, 323), (320, 319, 327, 328), (318, 317, 325, 326), (316, 315, 323, 324), (314, 313, 321, 322), (313, 320, 328, 321), (319, 318, 326, 327), (317, 316, 324, 325), (408, 407, 507, 509), (509, 507, 492, 486), (486, 492, 413, 487), (487, 413, 656, 435), (435, 656, 655, 673), (673, 655, 384, 642), (642, 384, 330, 624), (624, 330, 401, 402), (402, 401, 496, 411), (411, 496, 497, 488), (488, 497, 415, 536), (536, 415, 660, 429), (429, 660, 659, 670), (331, 363, 626, 627), (627, 626, 533, 395), (395, 533, 503, 506), (506, 503, 489, 501), (501, 489, 406, 502), (502, 406, 662, 454), (454, 662, 661, 672), (672, 661, 674, 632), (632, 674, 346, 347), (347, 346, 425, 426), (426, 425, 383, 416), (416, 383, 410, 490), (490, 410, 623, 491), (491, 623, 408, 437), (437, 408, 509, 625), (625, 509, 486, 343), (343, 486, 487, 344), (344, 487, 435, 529), (529, 435, 673, 531), (531, 673, 642, 427), (427, 642, 624, 633), (633, 624, 402, 652), (652, 402, 411, 357), (357, 411, 488, 351), (351, 488, 536, 537), (537, 536, 429, 538), (538, 429, 670, 542), (332, 331, 627, 635), (635, 627, 395, 651), (651, 395, 506, 414), (414, 506, 501, 339), (339, 501, 502, 340), (340, 502, 454, 521), (521, 454, 672, 524), (524, 672, 632, 421), (421, 632, 347, 637), (637, 347, 426, 653), (653, 426, 416, 368), (368, 416, 490, 337), (337, 490, 491, 338), (338, 491, 437, 517), (517, 437, 625, 518), (518, 625, 343, 419), (419, 343, 344, 621), (621, 344, 529, 654), (654, 529, 531, 365), (365, 531, 427, 466), (466, 427, 633, 477), (477, 633, 652, 639), (639, 652, 357, 638), (638, 357, 351, 663), (663, 351, 537, 669), (669, 537, 538, 396), (396, 538, 542, 485), (470, 332, 635, 481), (481, 635, 651, 376), (376, 651, 414, 634), (634, 414, 339, 645), (645, 339, 340, 668), (668, 340, 521, 442), (442, 521, 524, 390), (390, 524, 421, 479), (479, 421, 637, 480), (480, 637, 653, 433), (433, 653, 368, 345), (345, 368, 337, 664), (664, 337, 338, 665), (665, 338, 517, 391), (391, 517, 518, 473), (473, 518, 419, 474), (474, 419, 621, 498), (498, 621, 654, 409), (409, 654, 365, 628), (628, 365, 466, 371), (371, 466, 477, 478), (478, 477, 639, 667), (667, 639, 638, 360), (360, 638, 663, 361), (361, 663, 669, 443), (443, 669, 396, 678), (678, 396, 485, 650), (666, 470, 481, 484), (484, 481, 376, 459), (459, 376, 634, 462), (462, 634, 645, 364), (364, 645, 668, 641), (641, 668, 442, 677), (677, 442, 390, 676), (676, 390, 479, 649), (649, 479, 480, 671), (671, 480, 433, 463), (463, 433, 345, 464), (464, 345, 664, 354), (354, 664, 665, 644), (644, 665, 391, 680), (680, 391, 473, 679), (679, 473, 474, 658), (658, 474, 498, 499), (499, 498, 409, 449), (449, 409, 628, 450), (450, 628, 371, 353), (353, 371, 478, 646), (646, 478, 667, 683), (683, 667, 360, 682), (682, 360, 361, 684), (684, 361, 443, 446), (446, 443, 678, 440), (440, 678, 650, 441), (547, 510, 598, 615), (544, 508, 597, 612), (392, 393, 569, 568), (393, 355, 554, 569), (452, 453, 584, 583), (394, 548, 616, 570), (548, 546, 614, 616), (388, 367, 556, 567), (540, 541, 610, 609), (505, 451, 582, 596), (453, 504, 595, 584), (386, 535, 607, 565), (451, 387, 566, 582), (456, 539, 608, 585), (534, 329, 553, 606), (504, 457, 586, 595), (552, 551, 619, 620), (387, 388, 567, 566), (355, 522, 603, 554), (483, 452, 583, 590), (522, 543, 611, 603), (385, 386, 565, 564), (447, 552, 620, 580), (482, 483, 590, 589), (523, 534, 606, 604), (448, 447, 580, 581), (367, 530, 605, 556), (512, 448, 581, 600), (500, 512, 600, 594), (445, 444, 578, 579), (535, 513, 601, 607), (412, 500, 594, 574), (381, 380, 562, 563), (513, 540, 609, 601), (551, 545, 613, 619), (541, 505, 596, 610), (378, 377, 559, 560), (494, 511, 599, 592), (434, 439, 577, 576), (495, 493, 591, 593), (374, 373, 557, 558), (366, 514, 602, 555), (511, 445, 579, 599), (405, 495, 593, 573), (530, 379, 561, 605), (439, 550, 618, 577), (493, 434, 576, 591), (550, 381, 563, 618), (430, 494, 592, 575), (514, 397, 571, 602), (549, 378, 560, 617), (329, 366, 555, 553), (380, 412, 574, 562), (444, 549, 617, 578), (377, 405, 573, 559), (461, 392, 568, 588), (546, 547, 615, 614), (510, 461, 588, 598), (460, 385, 564, 587), (545, 523, 604, 613), (379, 482, 589, 561), (543, 544, 612, 611), (539, 374, 558, 608), (508, 460, 587, 597), (397, 398, 572, 571), (373, 430, 575, 557), (398, 394, 570, 572), (457, 456, 585, 586), (223, 222, 456, 457), (1, 2, 394, 398), (219, 218, 430, 373), (0, 1, 398, 397), (14, 15, 460, 508), (221, 220, 374, 539), (12, 13, 544, 543), (55, 83, 482, 379), (168, 140, 523, 545), (15, 16, 385, 460), (6, 7, 461, 510), (4, 5, 547, 546), (7, 8, 392, 461), (211, 210, 405, 377), (214, 213, 549, 444), (203, 202, 412, 380), (84, 56, 366, 329), (213, 212, 378, 549), (28, 0, 397, 514), (218, 217, 494, 430), (205, 204, 381, 550), (208, 207, 434, 493), (206, 205, 550, 439), (27, 55, 379, 530), (210, 209, 495, 405), (216, 215, 445, 511), (56, 28, 514, 366), (220, 219, 373, 374), (209, 208, 493, 495), (207, 206, 439, 434), (217, 216, 511, 494), (212, 211, 377, 378), (21, 22, 505, 541), (196, 168, 545, 551), (19, 20, 540, 513), (204, 203, 380, 381), (202, 201, 500, 412), (18, 19, 513, 535), (215, 214, 444, 445), (201, 200, 512, 500), (200, 199, 448, 512), (26, 27, 530, 367), (199, 198, 447, 448), (140, 112, 534, 523), (83, 111, 483, 482), (198, 197, 552, 447), (16, 17, 386, 385), (11, 12, 543, 522), (111, 139, 452, 483), (10, 11, 522, 355), (24, 25, 388, 387), (197, 196, 551, 552), (195, 223, 457, 504), (112, 84, 329, 534), (222, 221, 539, 456), (23, 24, 387, 451), (17, 18, 535, 386), (167, 195, 504, 453), (22, 23, 451, 505), (20, 21, 541, 540), (25, 26, 367, 388), (3, 4, 546, 548), (2, 3, 548, 394), (139, 167, 453, 452), (9, 10, 355, 393), (8, 9, 393, 392), (13, 14, 508, 544), (5, 6, 510, 547), (594, 600, 648, 636), (579, 578, 375, 372), (607, 601, 649, 671), (574, 594, 636, 423), (563, 562, 469, 468), (601, 609, 676, 649), (619, 613, 681, 687), (610, 596, 641, 677), (560, 559, 472, 471), (592, 599, 647, 630), (576, 577, 389, 399), (593, 591, 629, 631), (558, 557, 476, 475), (555, 602, 650, 485), (599, 579, 372, 647), (573, 593, 631, 431), (605, 561, 470, 666), (577, 618, 686, 389), (591, 576, 399, 629), (618, 563, 468, 686), (575, 592, 630, 403), (602, 571, 441, 650), (617, 560, 471, 685), (553, 555, 485, 542), (562, 574, 423, 469), (578, 617, 685, 375), (559, 573, 431, 472), (588, 568, 450, 353), (614, 615, 683, 682), (598, 588, 353, 646), (587, 564, 464, 354), (613, 604, 659, 681), (561, 589, 332, 470), (611, 612, 680, 679), (608, 558, 475, 675), (597, 587, 354, 644), (571, 572, 440, 441), (557, 575, 403, 476), (572, 570, 446, 440), (586, 585, 359, 358), (615, 598, 646, 683), (612, 597, 644, 680), (568, 569, 449, 450), (569, 554, 499, 449), (583, 584, 362, 363), (570, 616, 684, 446), (616, 614, 682, 684), (567, 556, 484, 459), (609, 610, 677, 676), (596, 582, 364, 641), (584, 595, 640, 362), (565, 607, 671, 463), (582, 566, 462, 364), (585, 608, 675, 359), (606, 553, 542, 670), (595, 586, 358, 640), (620, 619, 687, 688), (566, 567, 459, 462), (554, 603, 658, 499), (590, 583, 363, 331), (564, 565, 463, 464), (603, 611, 679, 658), (580, 620, 688, 370), (589, 590, 331, 332), (604, 606, 670, 659), (581, 580, 370, 369), (556, 605, 666, 484), (600, 581, 369, 648), (623, 622, 407, 408), (410, 350, 622, 623), (383, 382, 350, 410), (425, 657, 382, 383), (346, 422, 657, 425), (674, 528, 422, 346), (661, 527, 528, 674), (662, 342, 527, 661), (406, 341, 342, 662), (489, 526, 341, 406), (503, 428, 526, 489), (533, 532, 428, 503), (626, 458, 532, 533), (363, 362, 458, 626), (660, 349, 681, 659), (415, 348, 349, 660), (497, 352, 348, 415), (496, 467, 352, 497), (401, 438, 467, 496), (330, 424, 438, 401), (384, 520, 424, 330), (655, 519, 520, 384), (656, 336, 519, 655), (413, 335, 336, 656), (492, 400, 335, 413), (507, 436, 400, 492), (407, 417, 436, 507), (622, 432, 417, 407), (350, 516, 432, 622), (382, 515, 516, 350), (657, 334, 515, 382), (422, 333, 334, 657), (528, 356, 333, 422), (527, 420, 356, 528), (342, 418, 420, 527), (341, 404, 418, 342), (526, 525, 404, 341), (428, 465, 525, 526), (532, 643, 465, 428), (458, 455, 643, 532), (362, 640, 455, 458), (349, 688, 687, 681), (348, 370, 688, 349), (352, 369, 370, 348), (467, 648, 369, 352), (438, 636, 648, 467), (424, 423, 636, 438), (520, 469, 423, 424), (519, 468, 469, 520), (336, 686, 468, 519), (335, 389, 686, 336), (400, 399, 389, 335), (436, 629, 399, 400), (417, 631, 629, 436), (432, 431, 631, 417), (516, 472, 431, 432), (515, 471, 472, 516), (334, 685, 471, 515), (333, 375, 685, 334), (356, 372, 375, 333), (420, 647, 372, 356), (418, 630, 647, 420), (404, 403, 630, 418), (525, 476, 403, 404), (465, 475, 476, 525), (643, 675, 475, 465), (455, 359, 675, 643), (640, 358, 359, 455)])
me_circle_001.materials.append(mat_material_002)
me_circle_001.use_remesh_preserve_volume = False
me_circle_001.use_remesh_preserve_attributes = False
me_circle_001.use_mirror_vertex_groups = False
me_circle_001.update()
me_circle_005 = bpy.data.meshes.new('Circle.005')
me_circle_005.from_pydata([(0.0, 1.0, 0.0), (-0.7071, 0.7071, 0.0), (-1.0, -4.371e-08, 0.0), (-0.7071, -0.7071, 0.0), (8.742e-08, -1.0, 0.0), (0.7071, -0.7071, 0.0), (1.0, 1.192e-08, 0.0), (0.7071, 0.7071, 0.0), (-0.4243, 0.4243, 0.1), (2.98e-09, 0.6, 0.1), (-0.6, -2.325e-08, 0.1), (-0.4243, -0.4243, 0.1), (5.543e-08, -0.6, 0.1), (0.4243, -0.4243, 0.1), (0.6, 1.014e-08, 0.1), (0.4243, 0.4243, 0.1), (-0.08485, 0.08485, 0.2), (2.138e-08, 0.12, 0.2), (-0.12, -1.669e-09, 0.2), (-0.08485, -0.08485, 0.2), (3.188e-08, -0.12, 0.2), (0.08485, -0.08485, 0.2), (0.12, 5.007e-09, 0.2), (0.08485, 0.08485, 0.2)], [], [(1, 0, 7, 6, 5, 4, 3, 2), (10, 11, 19, 18), (6, 7, 15, 14), (4, 5, 13, 12), (2, 3, 11, 10), (0, 1, 8, 9), (7, 0, 9, 15), (5, 6, 14, 13), (3, 4, 12, 11), (1, 2, 10, 8), (16, 18, 19, 20, 21, 22, 23, 17), (9, 8, 16, 17), (15, 9, 17, 23), (13, 14, 22, 21), (11, 12, 20, 19), (8, 10, 18, 16), (14, 15, 23, 22), (12, 13, 21, 20)])
me_circle_005.materials.append(mat_material_001)
me_circle_005.use_remesh_preserve_volume = False
me_circle_005.use_remesh_preserve_attributes = False
me_circle_005.use_mirror_vertex_groups = False
me_circle_005.update()
me_circle_008 = bpy.data.meshes.new('Circle.008')
me_circle_008.from_pydata([(0.0, 1.0, 0.0), (-0.7071, 0.7071, 0.0), (-1.0, -4.371e-08, 0.0), (-0.7071, -0.7071, 0.0), (8.742e-08, -1.0, 0.0), (0.7071, -0.7071, 0.0), (1.0, 1.192e-08, 0.0), (0.7071, 0.7071, 0.0), (-0.4243, 0.4243, 0.1), (2.98e-09, 0.6, 0.1), (-0.6, -2.325e-08, 0.1), (-0.4243, -0.4243, 0.1), (5.543e-08, -0.6, 0.1), (0.4243, -0.4243, 0.1), (0.6, 1.014e-08, 0.1), (0.4243, 0.4243, 0.1), (-0.08485, 0.08485, 0.2), (2.138e-08, 0.12, 0.2), (-0.12, -1.669e-09, 0.2), (-0.08485, -0.08485, 0.2), (3.188e-08, -0.12, 0.2), (0.08485, -0.08485, 0.2), (0.12, 5.007e-09, 0.2), (0.08485, 0.08485, 0.2)], [], [(1, 0, 7, 6, 5, 4, 3, 2), (10, 11, 19, 18), (6, 7, 15, 14), (4, 5, 13, 12), (2, 3, 11, 10), (0, 1, 8, 9), (7, 0, 9, 15), (5, 6, 14, 13), (3, 4, 12, 11), (1, 2, 10, 8), (16, 18, 19, 20, 21, 22, 23, 17), (9, 8, 16, 17), (15, 9, 17, 23), (13, 14, 22, 21), (11, 12, 20, 19), (8, 10, 18, 16), (14, 15, 23, 22), (12, 13, 21, 20)])
me_circle_008.materials.append(mat_material_005)
me_circle_008.use_remesh_preserve_volume = False
me_circle_008.use_remesh_preserve_attributes = False
me_circle_008.use_mirror_vertex_groups = False
me_circle_008.update()
me_circle_009 = bpy.data.meshes.new('Circle.009')
me_circle_009.from_pydata([(0.0, 1.0, 0.0), (-0.7071, 0.7071, 0.0), (-1.0, -4.371e-08, 0.0), (-0.7071, -0.7071, 0.0), (8.742e-08, -1.0, 0.0), (0.7071, -0.7071, 0.0), (1.0, 1.192e-08, 0.0), (0.7071, 0.7071, 0.0), (-0.4243, 0.4243, 0.1), (2.98e-09, 0.6, 0.1), (-0.6, -2.325e-08, 0.1), (-0.4243, -0.4243, 0.1), (5.543e-08, -0.6, 0.1), (0.4243, -0.4243, 0.1), (0.6, 1.014e-08, 0.1), (0.4243, 0.4243, 0.1), (-0.08485, 0.08485, 0.2), (2.138e-08, 0.12, 0.2), (-0.12, -1.669e-09, 0.2), (-0.08485, -0.08485, 0.2), (3.188e-08, -0.12, 0.2), (0.08485, -0.08485, 0.2), (0.12, 5.007e-09, 0.2), (0.08485, 0.08485, 0.2)], [], [(1, 0, 7, 6, 5, 4, 3, 2), (10, 11, 19, 18), (6, 7, 15, 14), (4, 5, 13, 12), (2, 3, 11, 10), (0, 1, 8, 9), (7, 0, 9, 15), (5, 6, 14, 13), (3, 4, 12, 11), (1, 2, 10, 8), (16, 18, 19, 20, 21, 22, 23, 17), (9, 8, 16, 17), (15, 9, 17, 23), (13, 14, 22, 21), (11, 12, 20, 19), (8, 10, 18, 16), (14, 15, 23, 22), (12, 13, 21, 20)])
me_circle_009.materials.append(mat_material_006)
me_circle_009.use_remesh_preserve_volume = False
me_circle_009.use_remesh_preserve_attributes = False
me_circle_009.use_mirror_vertex_groups = False
me_circle_009.update()

# ---- objects
ob_point_003 = bpy.data.objects.new('Point.003', light_point_003)
ob_point_002 = bpy.data.objects.new('Point.002', light_point_002)
ob_point_001 = bpy.data.objects.new('Point.001', light_point_001)
ob_point = bpy.data.objects.new('Point', light_point)
ob_camera = bpy.data.objects.new('Camera', cam_camera)
ob_cube_001 = bpy.data.objects.new('Cube.001', me_cube_001)
ob_circle = bpy.data.objects.new('Circle', me_circle_001)
ob_circle_005 = bpy.data.objects.new('Circle.005', me_circle_005)
ob_circle_004 = bpy.data.objects.new('Circle.004', me_circle_008)
ob_circle_006 = bpy.data.objects.new('Circle.006', me_circle_009)

# ---- transforms, parenting, visibility, modifiers, constraints
ob_point_003.location = (-2.647, 5.832, 3.698)
ob_point_003.lineart.crease_threshold = 0.0
ob_point_002.location = (-2.647, -5.168, 12.7)
ob_point_002.lineart.crease_threshold = 0.0
ob_point_001.location = (-8.647, 1.832, 10.7)
ob_point_001.lineart.crease_threshold = 0.0
ob_point.location = (3.353, -0.1678, 8.698)
ob_point.lineart.crease_threshold = 0.0
ob_camera.location = (4.83, -2.475, 9.341)
ob_camera.rotation_euler = (-20.62, 3.056, -8.127)
ob_camera.lock_rotations_4d = False
ob_camera.empty_display_type = 'ARROWS'
ob_camera.color = (0.0, 0.0, 0.0, 0.0)
ob_camera.display_type = 'WIRE'
ob_camera.lineart.crease_threshold = 0.0
ob_cube_001.location = (-4.2, 0.006173, 0.04868)
ob_cube_001.scale = (1.222, 1.222, 1.222)
ob_cube_001.lock_rotations_4d = False
ob_cube_001.empty_display_type = 'ARROWS'
ob_cube_001.lineart.crease_threshold = 0.0
ob_circle.parent = ob_cube_001
ob_circle.matrix_parent_inverse = Matrix(((0.8184, 0.0, 0.0, 2.857), (0.0, 0.8184, 0.0, 0.0), (0.0, 0.0, 0.8184, 0.0), (0.0, 0.0, 0.0, 1.0)))
ob_circle.location = (-2.94, 0.006769, 8.704)
ob_circle.rotation_euler = (-1.344e-07, 1.571, 0.0)
ob_circle.scale = (0.4113, 0.4113, 0.4113)
ob_circle.lineart.crease_threshold = 0.0
_m = ob_circle.modifiers.new('Array', 'ARRAY')
_m.count = 3
_m.constant_offset_displace = (0.0, 0.0, 0.0)
ob_circle_005.parent = ob_circle
ob_circle_005.matrix_parent_inverse = Matrix(((0.0, -7.561e-14, -2.432, 21.28), (-3.297e-07, 2.432, 9.313e-10, 0.1093), (2.432, 3.267e-07, 5.96e-07, 8.872), (0.0, 0.0, 0.0, 1.0)))
ob_circle_005.location = (-3.688, -0.04171, 8.753)
ob_circle_005.rotation_euler = (-1.405, 7.882, -1.403)
ob_circle_005.scale = (0.3494, 0.3494, 0.3494)
ob_circle_005.lineart.crease_threshold = 0.0
ob_circle_004.parent = ob_circle
ob_circle_004.matrix_parent_inverse = Matrix(((0.0, -7.561e-14, -2.432, 21.28), (-3.297e-07, 2.432, 9.313e-10, 0.1093), (2.432, 3.267e-07, 5.96e-07, 8.872), (0.0, 0.0, 0.0, 1.0)))
ob_circle_004.location = (-3.688, -0.04943, 7.666)
ob_circle_004.rotation_euler = (-1.405, 7.882, -1.403)
ob_circle_004.scale = (0.3276, 0.3276, 0.3276)
ob_circle_004.lineart.crease_threshold = 0.0
ob_circle_006.parent = ob_circle
ob_circle_006.matrix_parent_inverse = Matrix(((0.0, -7.561e-14, -2.432, 21.28), (-3.297e-07, 2.432, 9.313e-10, 0.1093), (2.432, 3.267e-07, 5.96e-07, 8.872), (0.0, 0.0, 0.0, 1.0)))
ob_circle_006.location = (-3.687, -0.0517, 6.574)
ob_circle_006.rotation_euler = (-1.405, 7.882, -1.403)
ob_circle_006.scale = (0.3276, 0.3276, 0.3276)
ob_circle_006.lineart.crease_threshold = 0.0

# ---- collection membership
col_collection_1.objects.link(ob_point_003)
col_collection_1.objects.link(ob_point_002)
col_collection_1.objects.link(ob_point_001)
col_collection_1.objects.link(ob_point)
col_collection_1.objects.link(ob_camera)
col_collection_1.objects.link(ob_cube_001)
col_collection_1.objects.link(ob_circle)
col_collection_1.objects.link(ob_circle_005)
col_collection_1.objects.link(ob_circle_004)
col_collection_1.objects.link(ob_circle_006)

# ---- scene / render settings (as saved in the file)
scene.camera = ob_camera
scene.frame_start = 1; scene.frame_end = 200; scene.frame_set(116)
scene.render.engine = 'BLENDER_EEVEE_NEXT'
scene.render.resolution_percentage = 50
scene.render.fps = 30
scene.render.dither_intensity = 0.0
scene.cycles.use_denoising = False
scene.cycles.samples = 10
scene.cycles.sampling_pattern = 'TABULATED_SOBOL'
scene.cycles.light_sampling_threshold = 0.0
scene.cycles.use_adaptive_sampling = False
scene.cycles.use_light_tree = False
scene.cycles.blur_glossy = 0.0
scene.cycles.pixel_filter_type = 'GAUSSIAN'
scene.cycles.sample_clamp_indirect = 0.0
scene.view_settings.view_transform = 'Standard'
bpy.context.view_layer.update()
